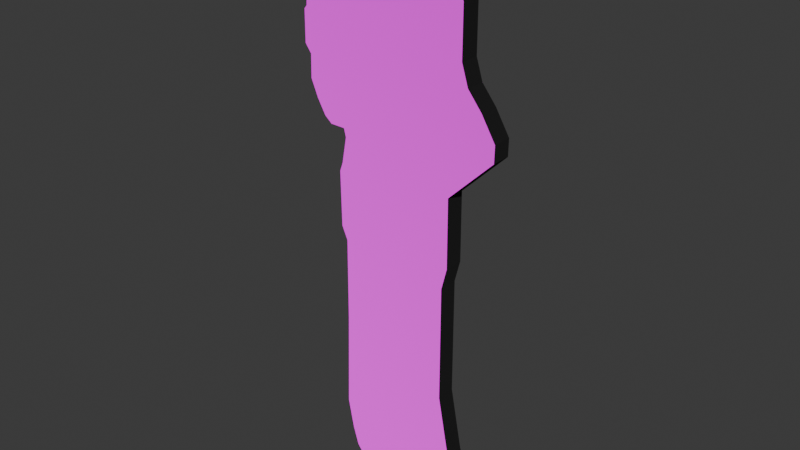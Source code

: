 # Source: Lady.blend  (saved by Blender 5.0.119; exported with 4.5.12 LTS)
import bpy
from mathutils import Matrix  # noqa: F401  (used for matrix-valued properties, if any)

bpy.ops.wm.read_factory_settings(use_empty=True)
scene = bpy.context.scene
scene.name = 'Scene'

# ---- collections
col_collection = bpy.data.collections.new('Collection'); scene.collection.children.link(col_collection)

# ---- images (referenced by path relative to the original .blend; pixels are not part of the script)
import os
ASSET_DIR = os.environ.get("B2B_ASSET_DIR", "")  # directory of the original .blend (textures are referenced by path, not embedded)
HERE = os.path.dirname(os.path.abspath(__file__))  # packed textures are extracted next to this script under _unpacked/

def load_image(name, relpath, width, height, colorspace="sRGB"):
    """Load a texture the original file referenced (path relative to the .blend, or extracted next to this script)."""
    p = next((c for c in (os.path.join(HERE, relpath), os.path.join(ASSET_DIR, relpath)) if relpath and os.path.exists(c)), "")
    if p:
        img = bpy.data.images.load(p, check_existing=True)
        img.name = name
    else:  # same state as the original file: an image datablock whose file is absent (Cycles renders it pink)
        img = bpy.data.images.new(name, width, height)
        img.source = "FILE"
        img.filepath = "//" + (relpath or name)
    img.colorspace_settings.name = colorspace
    return img
img_lady_front_texture_png = load_image('Lady_front_texture.png', 'Lady_front_texture.png', 1024, 1024, 'sRGB')
img_lady_back_texture_png = load_image('Lady_back_texture.png', 'Lady_back_texture.png', 1024, 1024, 'sRGB')

# ---- materials (node trees are filled in below, after node groups)
mat_lady_front = bpy.data.materials.new('Lady_front')
mat_popup_side = bpy.data.materials.new('Popup-side')
mat_lady_back = bpy.data.materials.new('Lady_back')

# ---- material node trees
mat_lady_front.use_nodes = True; mat_lady_front.node_tree.nodes.clear()
_N = mat_lady_front.node_tree.nodes; _L = mat_lady_front.node_tree.links
n0 = _N.new('ShaderNodeBsdfPrincipled'); n0.name = 'Principled BSDF'; n0.location = (-200, 100)
n0.inputs[2].default_value = 1.0
n0.inputs[7].default_value = 1.0
n1 = _N.new('ShaderNodeOutputMaterial'); n1.name = 'Material Output'; n1.location = (200, 100)
n2 = _N.new('ShaderNodeTexImage'); n2.name = 'Image Texture'; n2.location = (-490, 75)
n2.image = img_lady_front_texture_png
n2.interpolation = 'Closest'
_L.new(n0.outputs[0], n1.inputs[0])
_L.new(n2.outputs[0], n0.inputs[0])
n1.is_active_output = True
mat_popup_side.use_nodes = True; mat_popup_side.node_tree.nodes.clear()
_N = mat_popup_side.node_tree.nodes; _L = mat_popup_side.node_tree.links
n0 = _N.new('ShaderNodeBsdfPrincipled'); n0.name = 'Principled BSDF'; n0.location = (-200, 100)
n0.inputs[0].default_value = (0.0, 0.0, 0.0, 1.0)
n0.inputs[2].default_value = 1.0
n0.inputs[7].default_value = 1.0
n1 = _N.new('ShaderNodeOutputMaterial'); n1.name = 'Material Output'; n1.location = (200, 100)
_L.new(n0.outputs[0], n1.inputs[0])
n1.is_active_output = True
mat_lady_back.use_nodes = True; mat_lady_back.node_tree.nodes.clear()
_N = mat_lady_back.node_tree.nodes; _L = mat_lady_back.node_tree.links
n0 = _N.new('ShaderNodeBsdfPrincipled'); n0.name = 'Principled BSDF'; n0.location = (-200, 100)
n0.inputs[2].default_value = 1.0
n0.inputs[7].default_value = 1.0
n1 = _N.new('ShaderNodeOutputMaterial'); n1.name = 'Material Output'; n1.location = (200, 100)
n2 = _N.new('ShaderNodeTexImage'); n2.name = 'Image Texture'; n2.location = (-490, 75)
n2.image = img_lady_back_texture_png
n2.interpolation = 'Closest'
_L.new(n0.outputs[0], n1.inputs[0])
_L.new(n2.outputs[0], n0.inputs[0])
n1.is_active_output = True

# ---- world
world_world = bpy.data.worlds.new('World'); scene.world = world_world
world_world.use_nodes = True; world_world.node_tree.nodes.clear()
_N = world_world.node_tree.nodes; _L = world_world.node_tree.links
n0 = _N.new('ShaderNodeOutputWorld'); n0.name = 'World Output'; n0.location = (200, 100)
n1 = _N.new('ShaderNodeBackground'); n1.name = 'Background'; n1.location = (-200, 100)
n1.inputs[0].default_value = (0.05088, 0.05088, 0.05088, 1.0)
_L.new(n1.outputs[0], n0.inputs[0])
n0.is_active_output = True
world_world.color = (0.05088, 0.05088, 0.05088)
world_world.sun_shadow_jitter_overblur = 0.0

# ---- meshes
me_vert = bpy.data.meshes.new('Vert')
me_vert.from_pydata([(-0.2551, 1.253e-07, 0.01901), (-0.2546, 1.154e-07, 0.09304), (-0.2157, 1.013e-07, 0.198), (-0.1795, 7.504e-08, 0.3933), (-0.1795, 2.655e-08, 0.7543), (-0.1967, 1.743e-08, 0.8221), (-0.1958, -1.089e-08, 1.033), (-0.3351, -2.912e-08, 1.169), (-0.336, -3.604e-08, 1.22), (-0.2926, -4.577e-08, 1.292), (-0.2492, -5.294e-08, 1.346), (-0.2293, -6.144e-08, 1.409), (-0.2293, -8.162e-08, 1.559), (-0.2094, -8.66e-08, 1.596), (-0.1958, -9.511e-08, 1.66), (-0.1659, -9.973e-08, 1.694), (-0.1298, -1.043e-07, 1.728), (-0.07187, -1.096e-07, 1.767), (0.0213, -1.099e-07, 1.77), (0.05567, -1.073e-07, 1.75), (0.1317, -9.717e-08, 1.675), (0.1371, -8.453e-08, 1.581), (0.1561, -8.174e-08, 1.56), (0.157, -7.749e-08, 1.529), (0.3053, -7.773e-08, 1.53), (0.318, -7.566e-08, 1.515), (0.3135, -7.141e-08, 1.483), (0.289, -6.983e-08, 1.472), (0.2899, -6.764e-08, 1.455), (0.2981, -6.63e-08, 1.445), (0.299, -5.342e-08, 1.349), (0.28, -4.99e-08, 1.323), (0.2818, -4.042e-08, 1.253), (0.2601, -3.349e-08, 1.201), (0.2339, -2.729e-08, 1.155), (0.2113, -2.474e-08, 1.136), (0.1651, -2.462e-08, 1.135), (0.1588, -2.109e-08, 1.109), (0.1733, -1.052e-08, 1.03), (0.1832, -6.753e-09, 1.002), (0.1805, 1.622e-08, 0.8311), (0.1624, 2.181e-08, 0.7895), (0.1642, 5.717e-08, 0.5263), (0.1724, 9.752e-08, 0.226), (0.1543, 1.102e-07, 0.1319), (0.1362, 1.183e-07, 0.07133), (0.119, 1.215e-07, 0.04781), (0.1099, 1.262e-07, 0.01254), (0.06653, 1.279e-07, -0.0001258), (-0.1696, 1.285e-07, -0.004649)], [], [(36, 31, 33), (49, 0, 1), (49, 1, 2), (47, 48, 46), (48, 49, 2), (46, 48, 2), (44, 45, 46), (2, 3, 43), (44, 2, 43), (4, 5, 41), (5, 6, 39), (41, 5, 40), (2, 44, 46), (3, 4, 42), (42, 43, 3), (39, 40, 5), (41, 42, 4), (6, 7, 9), (7, 8, 9), (38, 39, 6), (6, 9, 10), (37, 38, 6), (6, 10, 36), (10, 11, 36), (6, 36, 37), (11, 12, 13), (13, 14, 15), (15, 16, 21), (16, 17, 19), (17, 18, 19), (19, 20, 21), (21, 22, 23), (23, 24, 27), (24, 25, 27), (25, 26, 27), (28, 29, 30), (28, 30, 31), (23, 27, 28), (19, 21, 16), (21, 23, 11), (15, 21, 13), (11, 13, 21), (34, 35, 36), (23, 28, 31), (34, 36, 33), (36, 11, 23), (32, 33, 31), (23, 31, 36)])
_uv = me_vert.uv_layers.new(name='UVMap')
_uv.uv.foreach_set('vector', [0.2661, 0.592, 0.1053, 0.6899, 0.1328, 0.6265, 0.732, 0.0001007, 0.8524, 0.01223, 0.8521, 0.05065, 0.732, 0.0001007, 0.8521, 0.05065, 0.7978, 0.1052, 0.3388, 0.009479, 0.3998, 0.002837, 0.3262, 0.0278, 0.3998, 0.002837, 0.732, 0.0001007, 0.7978, 0.1052, 0.3262, 0.0278, 0.3998, 0.002837, 0.7978, 0.1052, 0.2769, 0.07151, 0.3021, 0.04003, 0.3262, 0.0278, 0.7978, 0.1052, 0.7478, 0.2066, 0.2519, 0.1204, 0.2769, 0.07151, 0.7978, 0.1052, 0.2519, 0.1204, 0.7494, 0.3939, 0.7739, 0.4291, 0.2684, 0.4127, 0.7739, 0.4291, 0.7735, 0.5384, 0.2401, 0.5231, 0.2684, 0.4127, 0.7739, 0.4291, 0.2431, 0.4344, 0.7978, 0.1052, 0.2769, 0.07151, 0.3262, 0.0278, 0.7478, 0.2066, 0.7494, 0.3939, 0.2647, 0.2762, 0.2647, 0.2762, 0.2519, 0.1204, 0.7478, 0.2066, 0.2401, 0.5231, 0.2431, 0.4344, 0.7739, 0.4291, 0.2684, 0.4127, 0.2647, 0.2762, 0.7494, 0.3939, 0.7735, 0.5384, 0.9702, 0.6086, 0.9109, 0.673, 0.9702, 0.6086, 0.9717, 0.6353, 0.9109, 0.673, 0.2542, 0.5376, 0.2401, 0.5231, 0.7735, 0.5384, 0.7735, 0.5384, 0.9109, 0.673, 0.85, 0.7007, 0.2749, 0.5784, 0.2542, 0.5376, 0.7735, 0.5384, 0.7735, 0.5384, 0.85, 0.7007, 0.2661, 0.592, 0.85, 0.7007, 0.8223, 0.7336, 0.2661, 0.592, 0.7735, 0.5384, 0.2661, 0.592, 0.2749, 0.5784, 0.8223, 0.7336, 0.823, 0.8115, 0.7951, 0.8308, 0.7951, 0.8308, 0.7763, 0.8637, 0.7345, 0.8816, 0.7345, 0.8816, 0.6837, 0.8995, 0.3076, 0.8234, 0.6837, 0.8995, 0.6024, 0.9197, 0.4229, 0.911, 0.6024, 0.9197, 0.4714, 0.9213, 0.4229, 0.911, 0.4229, 0.911, 0.3156, 0.8722, 0.3076, 0.8234, 0.3076, 0.8234, 0.2808, 0.8126, 0.2793, 0.7962, 0.2793, 0.7962, 0.07062, 0.7974, 0.09326, 0.7669, 0.07062, 0.7974, 0.05273, 0.7894, 0.09326, 0.7669, 0.05273, 0.7894, 0.05895, 0.773, 0.09326, 0.7669, 0.09192, 0.7584, 0.08042, 0.7533, 0.07872, 0.7035, 0.09192, 0.7584, 0.07872, 0.7035, 0.1053, 0.6899, 0.2793, 0.7962, 0.09326, 0.7669, 0.09192, 0.7584, 0.4229, 0.911, 0.3076, 0.8234, 0.6837, 0.8995, 0.3076, 0.8234, 0.2793, 0.7962, 0.8223, 0.7336, 0.7345, 0.8816, 0.3076, 0.8234, 0.7951, 0.8308, 0.8223, 0.7336, 0.7951, 0.8308, 0.3076, 0.8234, 0.1695, 0.6025, 0.2012, 0.5926, 0.2661, 0.592, 0.2793, 0.7962, 0.09192, 0.7584, 0.1053, 0.6899, 0.1695, 0.6025, 0.2661, 0.592, 0.1328, 0.6265, 0.2661, 0.592, 0.8223, 0.7336, 0.2793, 0.7962, 0.1025, 0.6533, 0.1328, 0.6265, 0.1053, 0.6899, 0.2793, 0.7962, 0.1053, 0.6899, 0.2661, 0.592])
me_vert.materials.append(mat_lady_front)
me_vert.materials.append(mat_popup_side)
me_vert.materials.append(mat_lady_back)
me_vert.update()

# ---- objects
ob_lady = bpy.data.objects.new('Lady', me_vert)

# ---- transforms, parenting, visibility, modifiers, constraints
ob_lady.location = (0.0, 0.0, 0.0)
ob_lady.rotation_euler = (0.0, -0.0, 3.142)
_m = ob_lady.modifiers.new('Solidify', 'SOLIDIFY')
_m.thickness = 0.06
_m.material_offset = 2
_m.material_offset_rim = 1

# ---- collection membership
col_collection.objects.link(ob_lady)

# ---- scene / render settings (as saved in the file)
scene.frame_start = 1; scene.frame_end = 250; scene.frame_set(1)
scene.render.engine = 'BLENDER_EEVEE_NEXT'
scene.render.bake_bias = 0.0
scene.render.bake_samples = 0
scene.cycles.sampling_pattern = 'TABULATED_SOBOL'
scene.eevee.use_volume_custom_range = False
bpy.context.view_layer.update()

# ---- added for rendering (the .blend has no active camera and no usable light): camera, sun
cam_auto = bpy.data.cameras.new('AutoCamera')
cam_auto.lens = 50.0
cam_auto.sensor_width = 36.0
cam_auto.clip_end = 1000.0
ob_auto_camera = bpy.data.objects.new('AutoCamera', cam_auto)
scene.collection.objects.link(ob_auto_camera)
ob_auto_camera.location = (1.75981, -2.07098, 2.28335)
ob_auto_camera.rotation_euler = (1.09748, -7.21219e-08, 0.694738)
scene.camera = ob_auto_camera
light_auto_sun = bpy.data.lights.new('AutoSun', 'SUN')
light_auto_sun.energy = 3.0
light_auto_sun.angle = 0.0523599
ob_auto_sun = bpy.data.objects.new('AutoSun', light_auto_sun)
scene.collection.objects.link(ob_auto_sun)
ob_auto_sun.rotation_euler = (0.872665, 0.174533, 0.523599)
bpy.context.view_layer.update()
